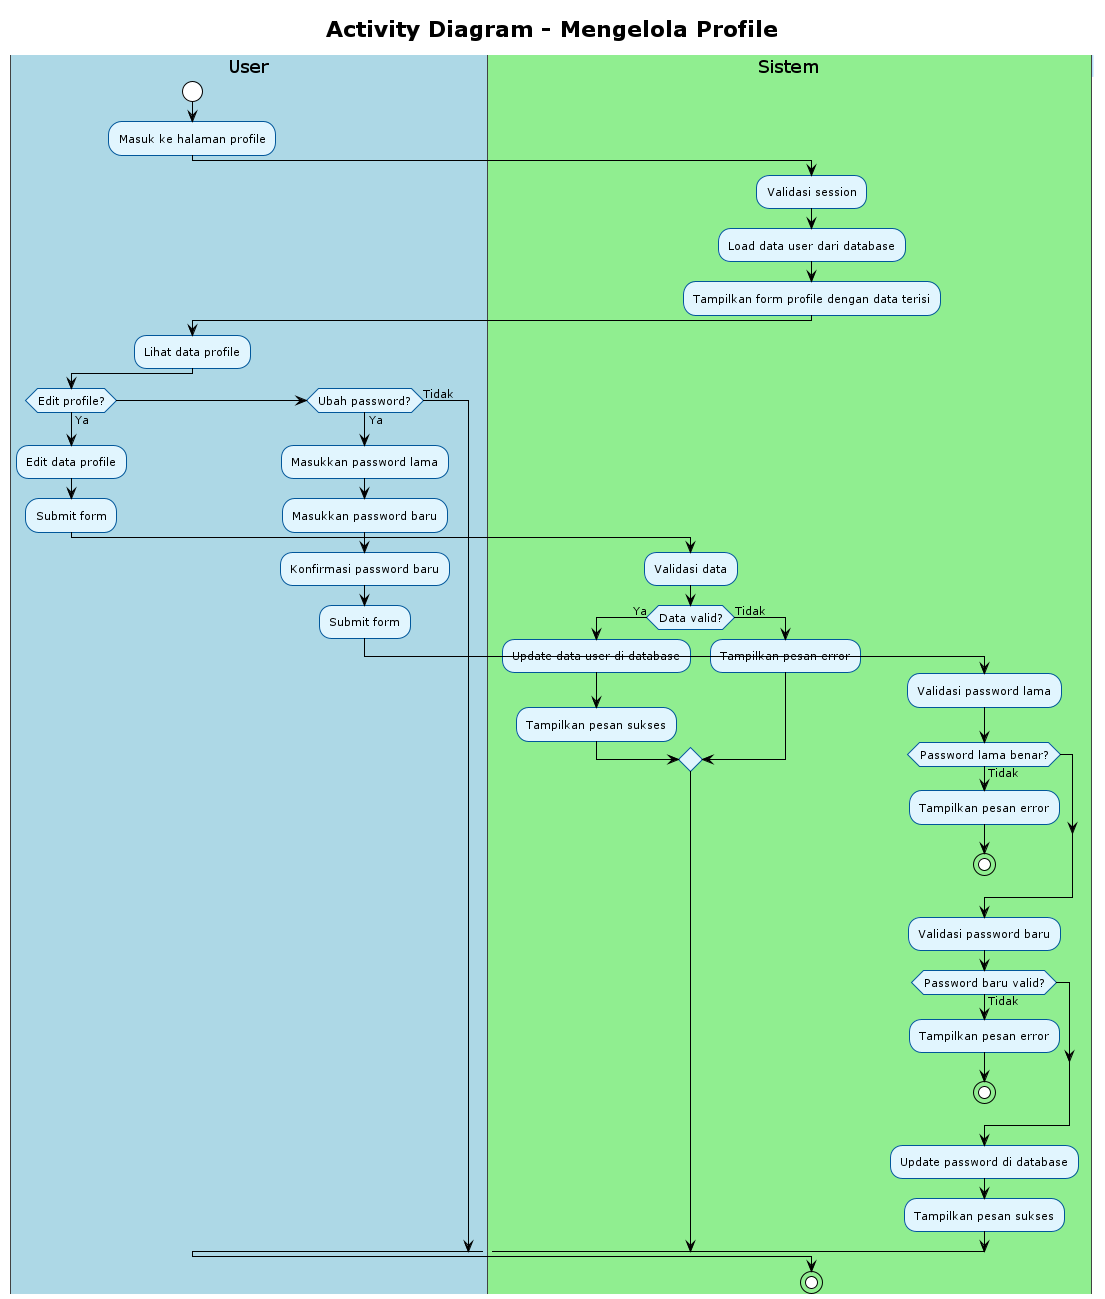

The diagram above was rendered by PlantUML. Its source (embedded in the PNG):
@startuml
' Referensi: Use Case Overview (00_use_case_overview.puml)
' Use case 11: Mengelola Profile
' Aktor: Admin/Kepala Sek, Petugas BBI, Penangkar/Kepala Satgas, Petugas Gudang
!theme plain
skinparam activity {
    BackgroundColor #E1F5FE
    BorderColor #01579B
    FontSize 11
}
skinparam swimlane {
    BackgroundColor #F5F5F5
    BorderColor #424242
    TitleBackgroundColor #BBDEFB
    TitleBorderColor #1976D2
}

title Activity Diagram - Mengelola Profile

|#LightBlue|User|
start
:Masuk ke halaman profile;

|#LightGreen|Sistem|
:Validasi session;
:Load data user dari database;
:Tampilkan form profile dengan data terisi;

|#LightBlue|User|
:Lihat data profile;

if (Edit profile?) then (Ya)
    |#LightBlue|User|
    :Edit data profile;
    :Submit form;
    |#LightGreen|Sistem|
    :Validasi data;
    if (Data valid?) then (Ya)
        :Update data user di database;
        :Tampilkan pesan sukses;
    else (Tidak)
        :Tampilkan pesan error;
    endif
elseif (Ubah password?) then (Ya)
    |#LightBlue|User|
    :Masukkan password lama;
    :Masukkan password baru;
    :Konfirmasi password baru;
    :Submit form;
    |#LightGreen|Sistem|
    :Validasi password lama;
    if (Password lama benar?) then (Tidak)
        :Tampilkan pesan error;
        stop
    endif
    :Validasi password baru;
    if (Password baru valid?) then (Tidak)
        :Tampilkan pesan error;
        stop
    endif
    :Update password di database;
    :Tampilkan pesan sukses;
else (Tidak)
endif

stop

@enduml